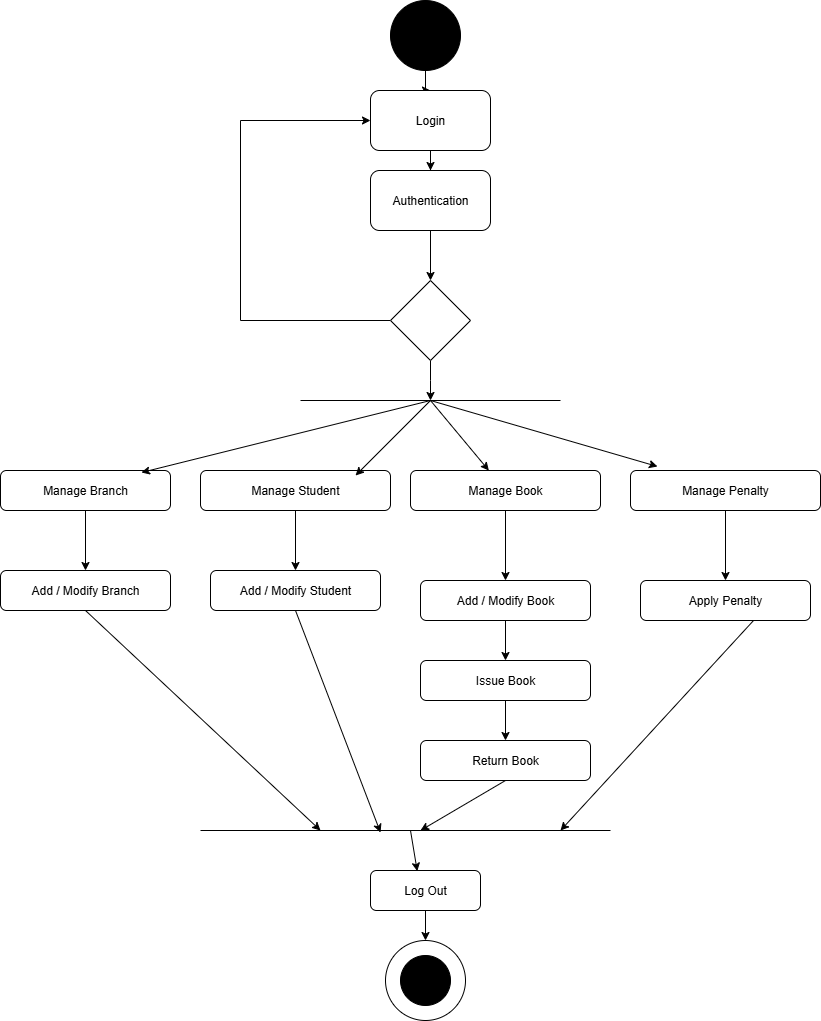

The diagram above was exported from draw.io. Its source (the exported page's mxGraphModel, read from the mxfile embedded in the PNG):
<mxGraphModel dx="1426" dy="777" grid="1" gridSize="10" guides="1" tooltips="1" connect="1" arrows="1" fold="1" page="1" pageScale="1" pageWidth="850" pageHeight="1100" math="0" shadow="0">
  <root>
    <mxCell id="0" />
    <mxCell id="1" parent="0" />
    <mxCell id="SRdVnEz6Ci1BkBd--I79-3" value="" style="edgeStyle=orthogonalEdgeStyle;rounded=0;orthogonalLoop=1;jettySize=auto;html=1;" edge="1" parent="1" source="SRdVnEz6Ci1BkBd--I79-1" target="SRdVnEz6Ci1BkBd--I79-2">
      <mxGeometry relative="1" as="geometry" />
    </mxCell>
    <mxCell id="SRdVnEz6Ci1BkBd--I79-1" value="" style="ellipse;whiteSpace=wrap;html=1;aspect=fixed;fillColor=#000000;" vertex="1" parent="1">
      <mxGeometry x="390" y="10" width="70" height="70" as="geometry" />
    </mxCell>
    <mxCell id="SRdVnEz6Ci1BkBd--I79-5" value="" style="edgeStyle=orthogonalEdgeStyle;rounded=0;orthogonalLoop=1;jettySize=auto;html=1;" edge="1" parent="1" source="SRdVnEz6Ci1BkBd--I79-2" target="SRdVnEz6Ci1BkBd--I79-4">
      <mxGeometry relative="1" as="geometry" />
    </mxCell>
    <mxCell id="SRdVnEz6Ci1BkBd--I79-2" value="Login" style="rounded=1;whiteSpace=wrap;html=1;" vertex="1" parent="1">
      <mxGeometry x="370" y="100" width="120" height="60" as="geometry" />
    </mxCell>
    <mxCell id="SRdVnEz6Ci1BkBd--I79-7" value="" style="edgeStyle=orthogonalEdgeStyle;rounded=0;orthogonalLoop=1;jettySize=auto;html=1;" edge="1" parent="1" source="SRdVnEz6Ci1BkBd--I79-4" target="SRdVnEz6Ci1BkBd--I79-6">
      <mxGeometry relative="1" as="geometry" />
    </mxCell>
    <mxCell id="SRdVnEz6Ci1BkBd--I79-4" value="Authentication" style="rounded=1;whiteSpace=wrap;html=1;" vertex="1" parent="1">
      <mxGeometry x="370" y="180" width="120" height="60" as="geometry" />
    </mxCell>
    <mxCell id="SRdVnEz6Ci1BkBd--I79-8" style="edgeStyle=orthogonalEdgeStyle;rounded=0;orthogonalLoop=1;jettySize=auto;html=1;entryX=0;entryY=0.5;entryDx=0;entryDy=0;" edge="1" parent="1" source="SRdVnEz6Ci1BkBd--I79-6" target="SRdVnEz6Ci1BkBd--I79-2">
      <mxGeometry relative="1" as="geometry">
        <Array as="points">
          <mxPoint x="240" y="330" />
          <mxPoint x="240" y="130" />
        </Array>
      </mxGeometry>
    </mxCell>
    <mxCell id="SRdVnEz6Ci1BkBd--I79-11" style="edgeStyle=orthogonalEdgeStyle;rounded=0;orthogonalLoop=1;jettySize=auto;html=1;" edge="1" parent="1" source="SRdVnEz6Ci1BkBd--I79-6">
      <mxGeometry relative="1" as="geometry">
        <mxPoint x="430" y="410" as="targetPoint" />
      </mxGeometry>
    </mxCell>
    <mxCell id="SRdVnEz6Ci1BkBd--I79-6" value="" style="rhombus;whiteSpace=wrap;html=1;" vertex="1" parent="1">
      <mxGeometry x="390" y="290" width="80" height="80" as="geometry" />
    </mxCell>
    <mxCell id="SRdVnEz6Ci1BkBd--I79-10" value="" style="endArrow=none;html=1;rounded=0;fontStyle=1" edge="1" parent="1">
      <mxGeometry width="50" height="50" relative="1" as="geometry">
        <mxPoint x="300" y="410" as="sourcePoint" />
        <mxPoint x="560" y="410" as="targetPoint" />
      </mxGeometry>
    </mxCell>
    <mxCell id="SRdVnEz6Ci1BkBd--I79-22" value="" style="edgeStyle=orthogonalEdgeStyle;rounded=0;orthogonalLoop=1;jettySize=auto;html=1;" edge="1" parent="1" source="SRdVnEz6Ci1BkBd--I79-12" target="SRdVnEz6Ci1BkBd--I79-21">
      <mxGeometry relative="1" as="geometry" />
    </mxCell>
    <mxCell id="SRdVnEz6Ci1BkBd--I79-12" value="Manage Branch" style="rounded=1;whiteSpace=wrap;html=1;" vertex="1" parent="1">
      <mxGeometry y="480" width="170" height="40" as="geometry" />
    </mxCell>
    <mxCell id="SRdVnEz6Ci1BkBd--I79-13" value="" style="endArrow=classic;html=1;rounded=0;entryX=0.829;entryY=0.05;entryDx=0;entryDy=0;entryPerimeter=0;" edge="1" parent="1" target="SRdVnEz6Ci1BkBd--I79-12">
      <mxGeometry width="50" height="50" relative="1" as="geometry">
        <mxPoint x="430" y="410" as="sourcePoint" />
        <mxPoint x="450" y="580" as="targetPoint" />
      </mxGeometry>
    </mxCell>
    <mxCell id="SRdVnEz6Ci1BkBd--I79-28" value="" style="edgeStyle=orthogonalEdgeStyle;rounded=0;orthogonalLoop=1;jettySize=auto;html=1;" edge="1" parent="1" source="SRdVnEz6Ci1BkBd--I79-14" target="SRdVnEz6Ci1BkBd--I79-23">
      <mxGeometry relative="1" as="geometry" />
    </mxCell>
    <mxCell id="SRdVnEz6Ci1BkBd--I79-14" value="Manage Student" style="rounded=1;whiteSpace=wrap;html=1;" vertex="1" parent="1">
      <mxGeometry x="200" y="480" width="190" height="40" as="geometry" />
    </mxCell>
    <mxCell id="SRdVnEz6Ci1BkBd--I79-27" value="" style="edgeStyle=orthogonalEdgeStyle;rounded=0;orthogonalLoop=1;jettySize=auto;html=1;" edge="1" parent="1" source="SRdVnEz6Ci1BkBd--I79-15" target="SRdVnEz6Ci1BkBd--I79-24">
      <mxGeometry relative="1" as="geometry" />
    </mxCell>
    <mxCell id="SRdVnEz6Ci1BkBd--I79-15" value="Manage Book" style="rounded=1;whiteSpace=wrap;html=1;" vertex="1" parent="1">
      <mxGeometry x="410" y="480" width="190" height="40" as="geometry" />
    </mxCell>
    <mxCell id="SRdVnEz6Ci1BkBd--I79-26" value="" style="edgeStyle=orthogonalEdgeStyle;rounded=0;orthogonalLoop=1;jettySize=auto;html=1;" edge="1" parent="1" source="SRdVnEz6Ci1BkBd--I79-16" target="SRdVnEz6Ci1BkBd--I79-25">
      <mxGeometry relative="1" as="geometry" />
    </mxCell>
    <mxCell id="SRdVnEz6Ci1BkBd--I79-16" value="Manage Penalty" style="rounded=1;whiteSpace=wrap;html=1;" vertex="1" parent="1">
      <mxGeometry x="630" y="480" width="190" height="40" as="geometry" />
    </mxCell>
    <mxCell id="SRdVnEz6Ci1BkBd--I79-17" value="" style="endArrow=classic;html=1;rounded=0;entryX=0.816;entryY=0.125;entryDx=0;entryDy=0;entryPerimeter=0;" edge="1" parent="1" target="SRdVnEz6Ci1BkBd--I79-14">
      <mxGeometry width="50" height="50" relative="1" as="geometry">
        <mxPoint x="430" y="410" as="sourcePoint" />
        <mxPoint x="450" y="580" as="targetPoint" />
      </mxGeometry>
    </mxCell>
    <mxCell id="SRdVnEz6Ci1BkBd--I79-19" value="" style="endArrow=classic;html=1;rounded=0;" edge="1" parent="1" target="SRdVnEz6Ci1BkBd--I79-15">
      <mxGeometry width="50" height="50" relative="1" as="geometry">
        <mxPoint x="430" y="410" as="sourcePoint" />
        <mxPoint x="380" y="515" as="targetPoint" />
      </mxGeometry>
    </mxCell>
    <mxCell id="SRdVnEz6Ci1BkBd--I79-20" value="" style="endArrow=classic;html=1;rounded=0;entryX=0.142;entryY=-0.1;entryDx=0;entryDy=0;entryPerimeter=0;" edge="1" parent="1" target="SRdVnEz6Ci1BkBd--I79-16">
      <mxGeometry width="50" height="50" relative="1" as="geometry">
        <mxPoint x="430" y="410" as="sourcePoint" />
        <mxPoint x="390" y="525" as="targetPoint" />
      </mxGeometry>
    </mxCell>
    <mxCell id="SRdVnEz6Ci1BkBd--I79-21" value="Add / Modify Branch" style="rounded=1;whiteSpace=wrap;html=1;" vertex="1" parent="1">
      <mxGeometry y="580" width="170" height="40" as="geometry" />
    </mxCell>
    <mxCell id="SRdVnEz6Ci1BkBd--I79-23" value="Add / Modify Student" style="rounded=1;whiteSpace=wrap;html=1;" vertex="1" parent="1">
      <mxGeometry x="210" y="580" width="170" height="40" as="geometry" />
    </mxCell>
    <mxCell id="SRdVnEz6Ci1BkBd--I79-35" value="" style="edgeStyle=orthogonalEdgeStyle;rounded=0;orthogonalLoop=1;jettySize=auto;html=1;" edge="1" parent="1" source="SRdVnEz6Ci1BkBd--I79-24" target="SRdVnEz6Ci1BkBd--I79-30">
      <mxGeometry relative="1" as="geometry" />
    </mxCell>
    <mxCell id="SRdVnEz6Ci1BkBd--I79-24" value="Add / Modify Book" style="rounded=1;whiteSpace=wrap;html=1;" vertex="1" parent="1">
      <mxGeometry x="420" y="590" width="170" height="40" as="geometry" />
    </mxCell>
    <mxCell id="SRdVnEz6Ci1BkBd--I79-25" value="Apply Penalty" style="rounded=1;whiteSpace=wrap;html=1;" vertex="1" parent="1">
      <mxGeometry x="640" y="590" width="170" height="40" as="geometry" />
    </mxCell>
    <mxCell id="SRdVnEz6Ci1BkBd--I79-29" value="" style="endArrow=none;html=1;rounded=0;" edge="1" parent="1">
      <mxGeometry relative="1" as="geometry">
        <mxPoint x="200" y="840" as="sourcePoint" />
        <mxPoint x="610" y="840" as="targetPoint" />
      </mxGeometry>
    </mxCell>
    <mxCell id="SRdVnEz6Ci1BkBd--I79-36" value="" style="edgeStyle=orthogonalEdgeStyle;rounded=0;orthogonalLoop=1;jettySize=auto;html=1;" edge="1" parent="1" source="SRdVnEz6Ci1BkBd--I79-30" target="SRdVnEz6Ci1BkBd--I79-31">
      <mxGeometry relative="1" as="geometry" />
    </mxCell>
    <mxCell id="SRdVnEz6Ci1BkBd--I79-30" value="Issue Book" style="rounded=1;whiteSpace=wrap;html=1;" vertex="1" parent="1">
      <mxGeometry x="420" y="670" width="170" height="40" as="geometry" />
    </mxCell>
    <mxCell id="SRdVnEz6Ci1BkBd--I79-31" value="Return Book" style="rounded=1;whiteSpace=wrap;html=1;" vertex="1" parent="1">
      <mxGeometry x="420" y="750" width="170" height="40" as="geometry" />
    </mxCell>
    <mxCell id="SRdVnEz6Ci1BkBd--I79-37" value="" style="endArrow=classic;html=1;rounded=0;exitX=0.5;exitY=1;exitDx=0;exitDy=0;" edge="1" parent="1" source="SRdVnEz6Ci1BkBd--I79-21">
      <mxGeometry width="50" height="50" relative="1" as="geometry">
        <mxPoint x="90" y="750" as="sourcePoint" />
        <mxPoint x="320" y="840" as="targetPoint" />
      </mxGeometry>
    </mxCell>
    <mxCell id="SRdVnEz6Ci1BkBd--I79-38" value="" style="endArrow=classic;html=1;rounded=0;exitX=0.5;exitY=1;exitDx=0;exitDy=0;" edge="1" parent="1" source="SRdVnEz6Ci1BkBd--I79-23">
      <mxGeometry width="50" height="50" relative="1" as="geometry">
        <mxPoint x="170" y="632" as="sourcePoint" />
        <mxPoint x="380" y="842" as="targetPoint" />
      </mxGeometry>
    </mxCell>
    <mxCell id="SRdVnEz6Ci1BkBd--I79-39" value="" style="endArrow=classic;html=1;rounded=0;exitX=0.5;exitY=1;exitDx=0;exitDy=0;" edge="1" parent="1" source="SRdVnEz6Ci1BkBd--I79-31">
      <mxGeometry width="50" height="50" relative="1" as="geometry">
        <mxPoint x="400" y="800" as="sourcePoint" />
        <mxPoint x="420" y="840" as="targetPoint" />
      </mxGeometry>
    </mxCell>
    <mxCell id="SRdVnEz6Ci1BkBd--I79-40" value="" style="endArrow=classic;html=1;rounded=0;exitX=0.665;exitY=1;exitDx=0;exitDy=0;exitPerimeter=0;" edge="1" parent="1" source="SRdVnEz6Ci1BkBd--I79-25">
      <mxGeometry width="50" height="50" relative="1" as="geometry">
        <mxPoint x="610" y="930" as="sourcePoint" />
        <mxPoint x="560" y="840" as="targetPoint" />
      </mxGeometry>
    </mxCell>
    <mxCell id="SRdVnEz6Ci1BkBd--I79-41" value="" style="endArrow=classic;html=1;rounded=0;exitX=0.5;exitY=1;exitDx=0;exitDy=0;entryX=0.425;entryY=0.017;entryDx=0;entryDy=0;entryPerimeter=0;" edge="1" parent="1" target="SRdVnEz6Ci1BkBd--I79-42">
      <mxGeometry width="50" height="50" relative="1" as="geometry">
        <mxPoint x="410" y="840" as="sourcePoint" />
        <mxPoint x="410" y="920" as="targetPoint" />
      </mxGeometry>
    </mxCell>
    <mxCell id="SRdVnEz6Ci1BkBd--I79-44" value="" style="edgeStyle=orthogonalEdgeStyle;rounded=0;orthogonalLoop=1;jettySize=auto;html=1;" edge="1" parent="1" source="SRdVnEz6Ci1BkBd--I79-42" target="SRdVnEz6Ci1BkBd--I79-43">
      <mxGeometry relative="1" as="geometry" />
    </mxCell>
    <mxCell id="SRdVnEz6Ci1BkBd--I79-42" value="Log Out" style="rounded=1;whiteSpace=wrap;html=1;" vertex="1" parent="1">
      <mxGeometry x="370" y="880" width="110" height="40" as="geometry" />
    </mxCell>
    <mxCell id="SRdVnEz6Ci1BkBd--I79-43" value="" style="ellipse;whiteSpace=wrap;html=1;aspect=fixed;" vertex="1" parent="1">
      <mxGeometry x="385" y="950" width="80" height="80" as="geometry" />
    </mxCell>
    <mxCell id="SRdVnEz6Ci1BkBd--I79-46" value="" style="ellipse;whiteSpace=wrap;html=1;aspect=fixed;fillColor=#000000;" vertex="1" parent="1">
      <mxGeometry x="400" y="965" width="50" height="50" as="geometry" />
    </mxCell>
  </root>
</mxGraphModel>